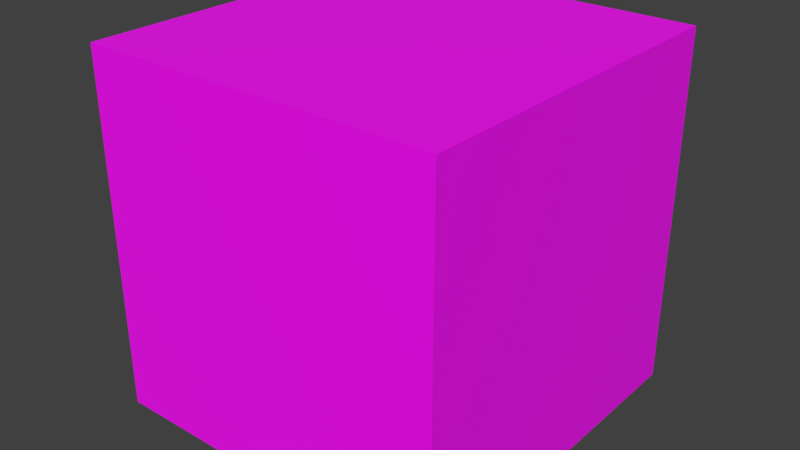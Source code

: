 # Source: textured_cube.blend  (saved by Blender 2.79.0; exported with 4.5.12 LTS)
import bpy
from mathutils import Matrix  # noqa: F401  (used for matrix-valued properties, if any)

bpy.ops.wm.read_factory_settings(use_empty=True)
scene = bpy.context.scene
scene.name = 'Scene'

# ---- collections
col_collection_1 = bpy.data.collections.new('Collection 1'); scene.collection.children.link(col_collection_1)

# ---- images (referenced by path relative to the original .blend; pixels are not part of the script)
import os
ASSET_DIR = os.environ.get("B2B_ASSET_DIR", "")  # directory of the original .blend (textures are referenced by path, not embedded)
HERE = os.path.dirname(os.path.abspath(__file__))  # packed textures are extracted next to this script under _unpacked/

def load_image(name, relpath, width, height, colorspace="sRGB"):
    """Load a texture the original file referenced (path relative to the .blend, or extracted next to this script)."""
    p = next((c for c in (os.path.join(HERE, relpath), os.path.join(ASSET_DIR, relpath)) if relpath and os.path.exists(c)), "")
    if p:
        img = bpy.data.images.load(p, check_existing=True)
        img.name = name
    else:  # same state as the original file: an image datablock whose file is absent (Cycles renders it pink)
        img = bpy.data.images.new(name, width, height)
        img.source = "FILE"
        img.filepath = "//" + (relpath or name)
    img.colorspace_settings.name = colorspace
    return img
img_textured_cube_uv_layout_png = load_image('textured_cube-uv-layout.png', 'textured_cube-uv-layout.png', 1024, 1024, 'sRGB')

# ---- materials (node trees are filled in below, after node groups)
mat_default = bpy.data.materials.new('Default')
mat_default.alpha_threshold = 0.0
mat_default.roughness = 0.5
mat_default.line_color = (0.0, 0.0, 0.0, 1.0)

# ---- material node trees
mat_default.use_nodes = True; mat_default.node_tree.nodes.clear()
_N = mat_default.node_tree.nodes; _L = mat_default.node_tree.links
n0 = _N.new('ShaderNodeOutputMaterial'); n0.name = 'Material Output'; n0.location = (300, 300)
n1 = _N.new('ShaderNodeBsdfPrincipled'); n1.name = 'Principled BSDF'; n1.location = (86, 296)
n1.width = 150
n1.subsurface_method = 'BURLEY'
n1.inputs[3].default_value = 1.45
n1.inputs[9].default_value = (1.0, 1.0, 1.0)
n2 = _N.new('ShaderNodeTexImage'); n2.name = 'Image Texture'; n2.location = (-107, 265)
n2.width = 140
n2.image = img_textured_cube_uv_layout_png
_L.new(n1.outputs[0], n0.inputs[0])
_L.new(n2.outputs[0], n1.inputs[0])
n0.is_active_output = True

# ---- world
world_world = bpy.data.worlds.new('World'); scene.world = world_world
world_world.color = (0.05088, 0.05088, 0.05088)
world_world.use_sun_shadow = False
world_world.sun_shadow_jitter_overblur = 0.0
world_world.cycles.sampling_method = 'MANUAL'

# ---- meshes
me_cube = bpy.data.meshes.new('Cube')
me_cube.from_pydata([(1.0, 1.0, -1.0), (1.0, -1.0, -1.0), (-1.0, -1.0, -1.0), (-1.0, 1.0, -1.0), (1.0, 1.0, 1.0), (1.0, -1.0, 1.0), (-1.0, -1.0, 1.0), (-1.0, 1.0, 1.0)], [], [(0, 1, 2, 3), (4, 7, 6, 5), (0, 4, 5, 1), (1, 5, 6, 2), (2, 6, 7, 3), (4, 0, 3, 7)])
_uv = me_cube.uv_layers.new(name='UVMap')
_uv.uv.foreach_set('vector', [0.3331, 0.6665, 0.0001998, 0.6665, 0.0001998, 0.3335, 0.3331, 0.3335, 0.3331, 0.3331, 0.0001998, 0.3331, 0.0001998, 0.0001999, 0.3331, 0.0001998, 0.6665, 0.0001998, 0.6665, 0.3331, 0.3335, 0.3331, 0.3335, 0.0001998, 0.6665, 0.3335, 0.6665, 0.6665, 0.3335, 0.6665, 0.3335, 0.3335, 0.6669, 0.3331, 0.6669, 0.0001998, 0.9998, 0.0001998, 0.9998, 0.3331, 0.3331, 0.6669, 0.3331, 0.9998, 0.0001999, 0.9998, 0.0001998, 0.6669])
me_cube.materials.append(mat_default)
me_cube.use_remesh_preserve_volume = False
me_cube.use_remesh_preserve_attributes = False
me_cube.use_mirror_vertex_groups = False
me_cube.update()

# ---- objects
ob_texturedcube = bpy.data.objects.new('TexturedCube', me_cube)

# ---- transforms, parenting, visibility, modifiers, constraints
ob_texturedcube.location = (0.0, 0.0, 0.0)
ob_texturedcube.lock_rotations_4d = False
ob_texturedcube.empty_display_type = 'ARROWS'
ob_texturedcube.lineart.crease_threshold = 0.0

# ---- collection membership
col_collection_1.objects.link(ob_texturedcube)

# ---- scene / render settings (as saved in the file)
scene.frame_start = 1; scene.frame_end = 250; scene.frame_set(1)
scene.render.engine = 'CYCLES'
scene.render.resolution_percentage = 50
scene.render.dither_intensity = 0.0
scene.cycles.use_denoising = False
scene.cycles.samples = 128
scene.cycles.sampling_pattern = 'TABULATED_SOBOL'
scene.cycles.use_adaptive_sampling = False
scene.cycles.use_light_tree = False
scene.cycles.blur_glossy = 0.0
scene.cycles.sample_clamp_indirect = 0.0
scene.view_settings.view_transform = 'Standard'
bpy.context.view_layer.update()

# ---- added for rendering (the .blend has no active camera and no usable light): camera, sun
cam_auto = bpy.data.cameras.new('AutoCamera')
cam_auto.lens = 50.0
cam_auto.sensor_width = 36.0
cam_auto.clip_end = 1000.0
ob_auto_camera = bpy.data.objects.new('AutoCamera', cam_auto)
scene.collection.objects.link(ob_auto_camera)
ob_auto_camera.location = (3.20507, -3.84609, 2.56406)
ob_auto_camera.rotation_euler = (1.09748, -7.21219e-08, 0.694738)
scene.camera = ob_auto_camera
light_auto_sun = bpy.data.lights.new('AutoSun', 'SUN')
light_auto_sun.energy = 3.0
light_auto_sun.angle = 0.0523599
ob_auto_sun = bpy.data.objects.new('AutoSun', light_auto_sun)
scene.collection.objects.link(ob_auto_sun)
ob_auto_sun.rotation_euler = (0.872665, 0.174533, 0.523599)
bpy.context.view_layer.update()
